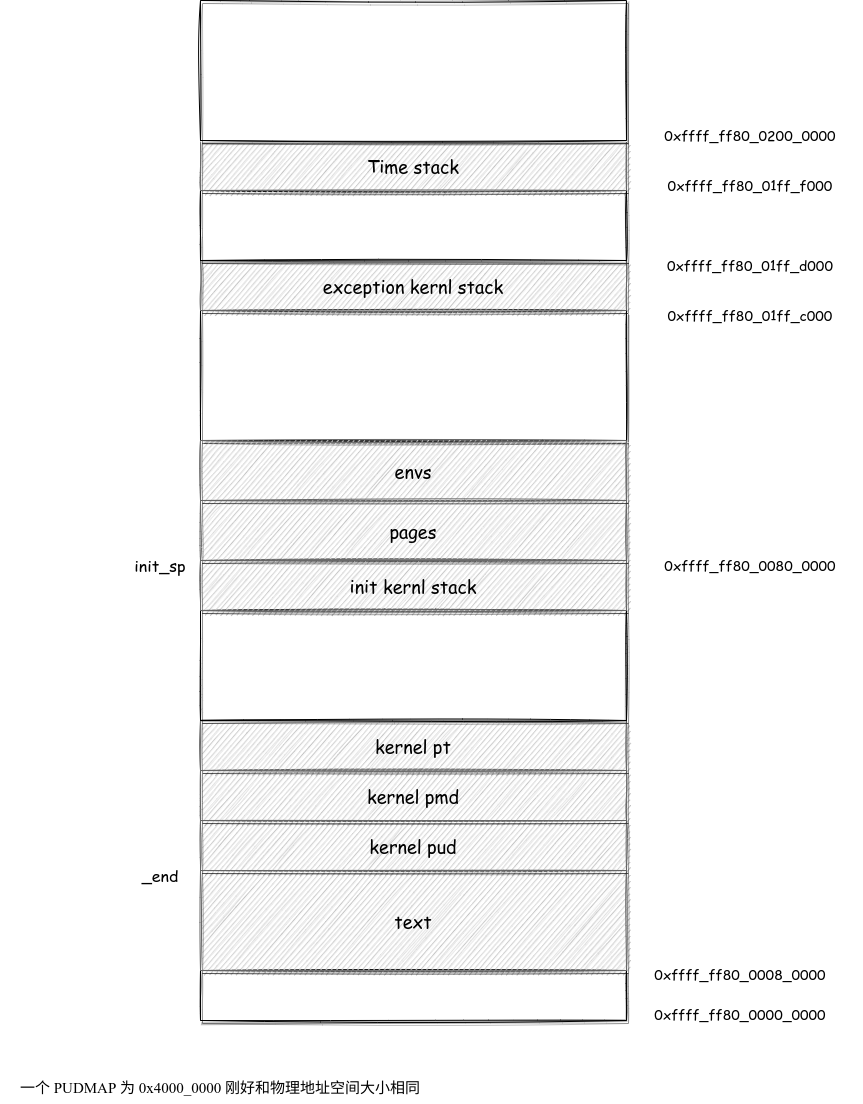

The diagram above was exported from draw.io. Its source (the exported page's mxGraphModel, read from the mxfile embedded in the PNG):
<mxGraphModel dx="1865" dy="1825" grid="1" gridSize="10" guides="1" tooltips="1" connect="1" arrows="1" fold="1" page="1" pageScale="1" pageWidth="827" pageHeight="1169" math="0" shadow="0">
  <root>
    <mxCell id="0" />
    <mxCell id="1" parent="0" />
    <mxCell id="LSN-uysDtBD5P_HIofyp-1" value="" style="rounded=0;whiteSpace=wrap;html=1;shadow=1;sketch=1;" vertex="1" parent="1">
      <mxGeometry x="180" y="440" width="426" height="50" as="geometry" />
    </mxCell>
    <mxCell id="LSN-uysDtBD5P_HIofyp-2" value="&lt;font style=&quot;font-size: 14px;&quot;&gt;0x&lt;/font&gt;&lt;span style=&quot;font-size: 14px;&quot;&gt;ffff_ff80_0000_0000&lt;/span&gt;" style="text;html=1;strokeColor=none;fillColor=none;align=center;verticalAlign=middle;whiteSpace=wrap;rounded=0;shadow=1;sketch=1;fontFamily=Comic Sans MS;" vertex="1" parent="1">
      <mxGeometry x="610" y="470" width="220" height="30" as="geometry" />
    </mxCell>
    <mxCell id="LSN-uysDtBD5P_HIofyp-4" value="&lt;font style=&quot;font-size: 14px;&quot;&gt;0x&lt;/font&gt;&lt;span style=&quot;font-size: 14px;&quot;&gt;ffff_ff80_0008_0000&lt;/span&gt;" style="text;html=1;strokeColor=none;fillColor=none;align=center;verticalAlign=middle;whiteSpace=wrap;rounded=0;shadow=1;sketch=1;fontFamily=Comic Sans MS;" vertex="1" parent="1">
      <mxGeometry x="610" y="430" width="220" height="30" as="geometry" />
    </mxCell>
    <mxCell id="LSN-uysDtBD5P_HIofyp-5" value="&lt;font face=&quot;Comic Sans MS&quot; style=&quot;font-size: 18px;&quot; color=&quot;#000000&quot;&gt;text&lt;/font&gt;" style="rounded=0;whiteSpace=wrap;html=1;shadow=1;sketch=1;fillColor=#f5f5f5;fontColor=#333333;strokeColor=#666666;fillStyle=hachure;" vertex="1" parent="1">
      <mxGeometry x="180" y="340" width="426" height="100" as="geometry" />
    </mxCell>
    <mxCell id="LSN-uysDtBD5P_HIofyp-10" value="&lt;font style=&quot;font-size: 16px;&quot;&gt;_end&lt;/font&gt;" style="text;html=1;strokeColor=none;fillColor=none;align=center;verticalAlign=middle;whiteSpace=wrap;rounded=0;shadow=1;sketch=1;fontFamily=Comic Sans MS;" vertex="1" parent="1">
      <mxGeometry x="90" y="330" width="100" height="30" as="geometry" />
    </mxCell>
    <mxCell id="LSN-uysDtBD5P_HIofyp-12" value="&lt;div style=&quot;font-size: 14px; line-height: 19px;&quot;&gt;0xffff_ff80_0080_0000&lt;/div&gt;" style="text;html=1;strokeColor=none;fillColor=none;align=center;verticalAlign=middle;whiteSpace=wrap;rounded=0;shadow=1;sketch=1;fontFamily=Comic Sans MS;" vertex="1" parent="1">
      <mxGeometry x="620" y="20" width="220" height="30" as="geometry" />
    </mxCell>
    <mxCell id="LSN-uysDtBD5P_HIofyp-13" value="&lt;font face=&quot;Comic Sans MS&quot; color=&quot;#000000&quot;&gt;&lt;span style=&quot;font-size: 18px;&quot;&gt;kernel pud&lt;/span&gt;&lt;/font&gt;" style="rounded=0;whiteSpace=wrap;html=1;shadow=1;sketch=1;fillColor=#f5f5f5;fontColor=#333333;strokeColor=#666666;" vertex="1" parent="1">
      <mxGeometry x="180" y="290" width="426" height="50" as="geometry" />
    </mxCell>
    <mxCell id="LSN-uysDtBD5P_HIofyp-14" value="&lt;font face=&quot;Comic Sans MS&quot; color=&quot;#000000&quot;&gt;&lt;span style=&quot;font-size: 18px;&quot;&gt;kernel pmd&lt;/span&gt;&lt;/font&gt;" style="rounded=0;whiteSpace=wrap;html=1;shadow=1;sketch=1;fillColor=#f5f5f5;fontColor=#333333;strokeColor=#666666;" vertex="1" parent="1">
      <mxGeometry x="180" y="240" width="426" height="50" as="geometry" />
    </mxCell>
    <mxCell id="LSN-uysDtBD5P_HIofyp-15" value="&lt;font face=&quot;Comic Sans MS&quot; color=&quot;#000000&quot;&gt;&lt;span style=&quot;font-size: 18px;&quot;&gt;kernel pt&lt;/span&gt;&lt;/font&gt;" style="rounded=0;whiteSpace=wrap;html=1;shadow=1;sketch=1;fillColor=#f5f5f5;fontColor=#333333;strokeColor=#666666;" vertex="1" parent="1">
      <mxGeometry x="180" y="190" width="426" height="50" as="geometry" />
    </mxCell>
    <mxCell id="LSN-uysDtBD5P_HIofyp-17" value="&lt;font style=&quot;font-size: 15px;&quot; face=&quot;Times New Roman&quot;&gt;一个 PUDMAP 为 0x4000_0000 刚好和物理地址空间大小相同&lt;/font&gt;" style="text;html=1;strokeColor=none;fillColor=none;align=center;verticalAlign=middle;whiteSpace=wrap;rounded=0;shadow=1;labelBackgroundColor=none;sketch=1;fontFamily=Comic Sans MS;fontSize=18;fontColor=#000000;" vertex="1" parent="1">
      <mxGeometry x="-20" y="540" width="440" height="30" as="geometry" />
    </mxCell>
    <mxCell id="LSN-uysDtBD5P_HIofyp-18" value="" style="rounded=0;whiteSpace=wrap;html=1;shadow=1;sketch=1;" vertex="1" parent="1">
      <mxGeometry x="180" y="80" width="426" height="110" as="geometry" />
    </mxCell>
    <mxCell id="LSN-uysDtBD5P_HIofyp-19" value="&lt;font face=&quot;Comic Sans MS&quot; color=&quot;#000000&quot;&gt;&lt;span style=&quot;font-size: 18px;&quot;&gt;init kernl stack&lt;/span&gt;&lt;/font&gt;" style="rounded=0;whiteSpace=wrap;html=1;shadow=1;sketch=1;fillColor=#f5f5f5;fontColor=#333333;strokeColor=#666666;" vertex="1" parent="1">
      <mxGeometry x="180" y="30" width="426" height="50" as="geometry" />
    </mxCell>
    <mxCell id="LSN-uysDtBD5P_HIofyp-20" value="" style="rounded=0;whiteSpace=wrap;html=1;shadow=1;sketch=1;" vertex="1" parent="1">
      <mxGeometry x="180" y="-220" width="426" height="130" as="geometry" />
    </mxCell>
    <mxCell id="LSN-uysDtBD5P_HIofyp-21" value="&lt;font style=&quot;font-size: 16px;&quot;&gt;init_sp&lt;/font&gt;" style="text;html=1;strokeColor=none;fillColor=none;align=center;verticalAlign=middle;whiteSpace=wrap;rounded=0;shadow=1;sketch=1;fontFamily=Comic Sans MS;" vertex="1" parent="1">
      <mxGeometry x="90" y="20" width="100" height="30" as="geometry" />
    </mxCell>
    <mxCell id="LSN-uysDtBD5P_HIofyp-22" value="&lt;font face=&quot;Comic Sans MS&quot; color=&quot;#000000&quot;&gt;&lt;span style=&quot;font-size: 18px;&quot;&gt;pages&lt;/span&gt;&lt;/font&gt;" style="rounded=0;whiteSpace=wrap;html=1;shadow=1;sketch=1;fillColor=#f5f5f5;fontColor=#333333;strokeColor=#666666;" vertex="1" parent="1">
      <mxGeometry x="180" y="-30" width="426" height="60" as="geometry" />
    </mxCell>
    <mxCell id="LSN-uysDtBD5P_HIofyp-23" value="&lt;font face=&quot;Comic Sans MS&quot; color=&quot;#000000&quot;&gt;&lt;span style=&quot;font-size: 18px;&quot;&gt;envs&lt;/span&gt;&lt;/font&gt;" style="rounded=0;whiteSpace=wrap;html=1;shadow=1;sketch=1;fillColor=#f5f5f5;fontColor=#333333;strokeColor=#666666;" vertex="1" parent="1">
      <mxGeometry x="180" y="-90" width="426" height="60" as="geometry" />
    </mxCell>
    <mxCell id="LSN-uysDtBD5P_HIofyp-24" value="&lt;font face=&quot;Comic Sans MS&quot; color=&quot;#000000&quot;&gt;&lt;span style=&quot;font-size: 18px;&quot;&gt;exception kernl stack&lt;/span&gt;&lt;/font&gt;" style="rounded=0;whiteSpace=wrap;html=1;shadow=1;sketch=1;fillColor=#f5f5f5;fontColor=#333333;strokeColor=#666666;" vertex="1" parent="1">
      <mxGeometry x="180" y="-270" width="426" height="50" as="geometry" />
    </mxCell>
    <mxCell id="LSN-uysDtBD5P_HIofyp-26" value="&lt;div style=&quot;font-size: 14px; line-height: 19px;&quot;&gt;0xffff_ff80_01ff_d000&lt;br&gt;&lt;/div&gt;" style="text;html=1;strokeColor=none;fillColor=none;align=center;verticalAlign=middle;whiteSpace=wrap;rounded=0;shadow=1;sketch=1;fontFamily=Comic Sans MS;" vertex="1" parent="1">
      <mxGeometry x="620" y="-280" width="220" height="30" as="geometry" />
    </mxCell>
    <mxCell id="LSN-uysDtBD5P_HIofyp-27" value="&lt;div style=&quot;font-size: 14px; line-height: 19px;&quot;&gt;0xffff_ff80_01ff_c000&lt;br&gt;&lt;/div&gt;" style="text;html=1;strokeColor=none;fillColor=none;align=center;verticalAlign=middle;whiteSpace=wrap;rounded=0;shadow=1;sketch=1;fontFamily=Comic Sans MS;" vertex="1" parent="1">
      <mxGeometry x="620" y="-230" width="220" height="30" as="geometry" />
    </mxCell>
    <mxCell id="LSN-uysDtBD5P_HIofyp-28" value="" style="rounded=0;whiteSpace=wrap;html=1;shadow=1;sketch=1;" vertex="1" parent="1">
      <mxGeometry x="180" y="-340" width="426" height="70" as="geometry" />
    </mxCell>
    <mxCell id="LSN-uysDtBD5P_HIofyp-29" value="&lt;font face=&quot;Comic Sans MS&quot; color=&quot;#000000&quot;&gt;&lt;span style=&quot;font-size: 18px;&quot;&gt;Time stack&lt;/span&gt;&lt;/font&gt;" style="rounded=0;whiteSpace=wrap;html=1;shadow=1;sketch=1;fillColor=#f5f5f5;fontColor=#333333;strokeColor=#666666;" vertex="1" parent="1">
      <mxGeometry x="180" y="-390" width="426" height="50" as="geometry" />
    </mxCell>
    <mxCell id="LSN-uysDtBD5P_HIofyp-30" value="&lt;div style=&quot;font-size: 14px; line-height: 19px;&quot;&gt;0xffff_ff80_0200_0000&lt;br&gt;&lt;/div&gt;" style="text;html=1;strokeColor=none;fillColor=none;align=center;verticalAlign=middle;whiteSpace=wrap;rounded=0;shadow=1;sketch=1;fontFamily=Comic Sans MS;" vertex="1" parent="1">
      <mxGeometry x="620" y="-410" width="220" height="30" as="geometry" />
    </mxCell>
    <mxCell id="LSN-uysDtBD5P_HIofyp-31" value="&lt;div style=&quot;font-size: 14px; line-height: 19px;&quot;&gt;0xffff_ff80_01ff_f000&lt;br&gt;&lt;/div&gt;" style="text;html=1;strokeColor=none;fillColor=none;align=center;verticalAlign=middle;whiteSpace=wrap;rounded=0;shadow=1;sketch=1;fontFamily=Comic Sans MS;" vertex="1" parent="1">
      <mxGeometry x="620" y="-360" width="220" height="30" as="geometry" />
    </mxCell>
    <mxCell id="LSN-uysDtBD5P_HIofyp-32" value="" style="rounded=0;whiteSpace=wrap;html=1;shadow=1;sketch=1;" vertex="1" parent="1">
      <mxGeometry x="180" y="-530" width="426" height="140" as="geometry" />
    </mxCell>
  </root>
</mxGraphModel>